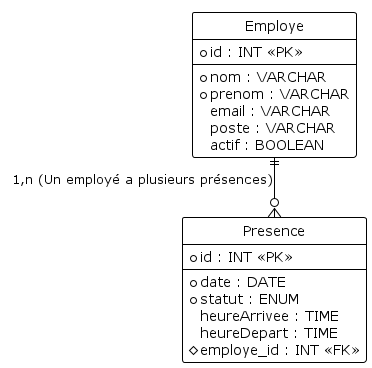

The diagram above was rendered by PlantUML. Its source (embedded in the PNG):
@startuml
!theme plain
hide circle
skinparam linetype ortho

' --- Define Entities ---
entity "Employe" as Emp {
  *id : INT <<PK>>
  --
  *nom : VARCHAR
  *prenom : VARCHAR
  email : VARCHAR
  poste : VARCHAR
  actif : BOOLEAN
}

entity "Presence" as Pres {
  *id : INT <<PK>>
  --
  *date : DATE
  *statut : ENUM
  heureArrivee : TIME
  heureDepart : TIME
  #employe_id : INT <<FK>>
}

' --- Define Relationships ---
Emp ||--o{ Pres : "1,n (Un employé a plusieurs présences)"
@enduml